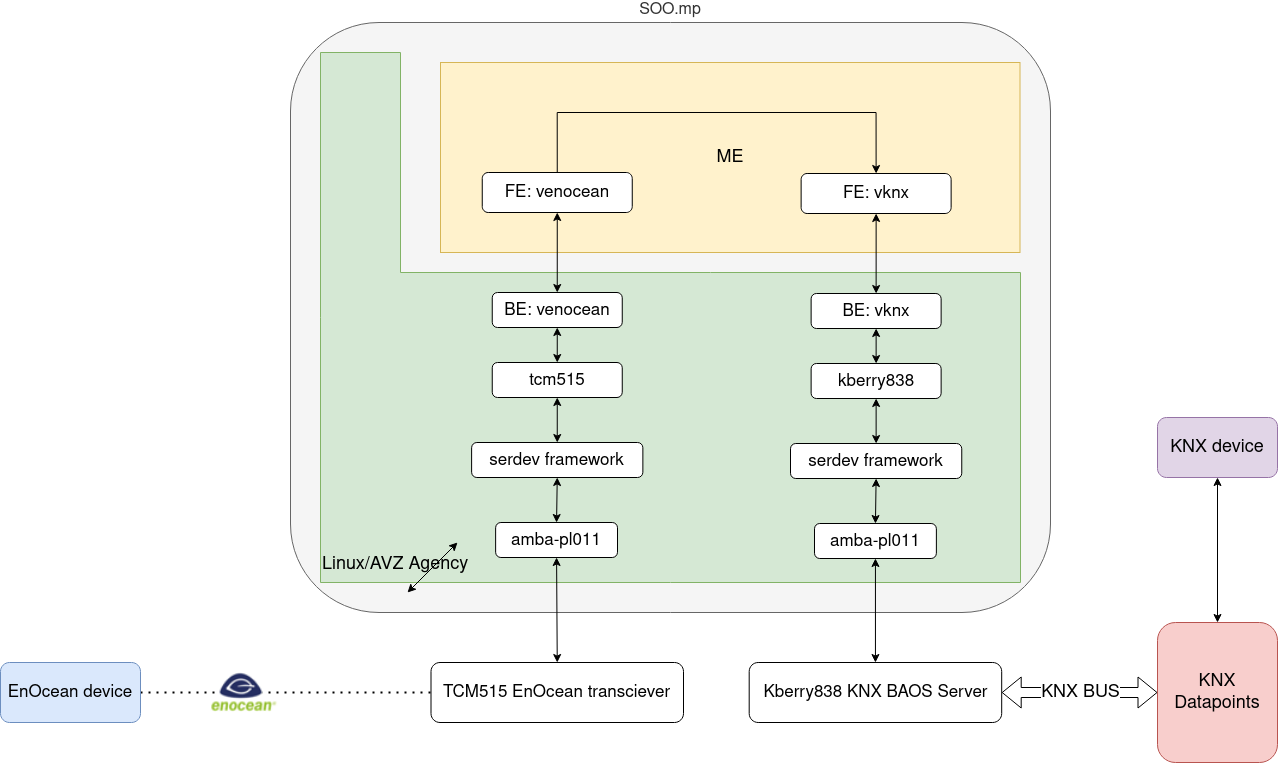

The diagram above was exported from draw.io. Its source (the exported page's mxGraphModel, read from the mxfile embedded in the PNG):
<mxGraphModel dx="2946" dy="1686" grid="1" gridSize="10" guides="1" tooltips="1" connect="1" arrows="1" fold="1" page="1" pageScale="1" pageWidth="1100" pageHeight="850" math="0" shadow="0">
  <root>
    <mxCell id="0" />
    <mxCell id="1" parent="0" />
    <mxCell id="w0oBCM0RoMLrCD9p2_cG-1" value="&lt;div&gt;SOO.mp&lt;/div&gt;" style="rounded=1;whiteSpace=wrap;html=1;labelPosition=center;verticalLabelPosition=top;align=center;verticalAlign=bottom;fontSize=16;fillColor=#f5f5f5;strokeColor=#666666;fontColor=#333333;" vertex="1" parent="1">
      <mxGeometry x="293" y="90" width="760" height="590" as="geometry" />
    </mxCell>
    <mxCell id="w0oBCM0RoMLrCD9p2_cG-3" value="&lt;div align=&quot;left&quot;&gt;Linux/AVZ Agency&lt;br&gt;&lt;/div&gt;" style="shape=corner;whiteSpace=wrap;html=1;direction=west;flipH=1;dx=80;dy=310;labelPosition=center;verticalLabelPosition=bottom;align=left;verticalAlign=top;spacingTop=-35;spacingBottom=0;fontSize=18;fillColor=#d5e8d4;strokeColor=#82b366;" vertex="1" parent="1">
      <mxGeometry x="323" y="120" width="700" height="530" as="geometry" />
    </mxCell>
    <mxCell id="w0oBCM0RoMLrCD9p2_cG-5" value="BE: venocean" style="rounded=1;whiteSpace=wrap;html=1;fontSize=17;" vertex="1" parent="1">
      <mxGeometry x="494.75" y="360" width="130" height="35" as="geometry" />
    </mxCell>
    <mxCell id="w0oBCM0RoMLrCD9p2_cG-21" value="&lt;font style=&quot;font-size: 18px;&quot;&gt;ME&lt;/font&gt;" style="rounded=0;whiteSpace=wrap;html=1;fillColor=#fff2cc;strokeColor=#d6b656;labelPosition=center;verticalLabelPosition=middle;align=center;verticalAlign=middle;" vertex="1" parent="1">
      <mxGeometry x="443" y="130" width="579.5" height="190" as="geometry" />
    </mxCell>
    <mxCell id="w0oBCM0RoMLrCD9p2_cG-45" style="edgeStyle=orthogonalEdgeStyle;rounded=0;orthogonalLoop=1;jettySize=auto;html=1;exitX=0.5;exitY=0;exitDx=0;exitDy=0;fontSize=18;entryX=0.5;entryY=0;entryDx=0;entryDy=0;" edge="1" parent="1" source="w0oBCM0RoMLrCD9p2_cG-4" target="w0oBCM0RoMLrCD9p2_cG-23">
      <mxGeometry relative="1" as="geometry">
        <Array as="points">
          <mxPoint x="560" y="180" />
          <mxPoint x="879" y="180" />
        </Array>
      </mxGeometry>
    </mxCell>
    <mxCell id="w0oBCM0RoMLrCD9p2_cG-4" value="&lt;div&gt;FE: venocean&lt;/div&gt;" style="rounded=1;whiteSpace=wrap;html=1;fontSize=17;" vertex="1" parent="1">
      <mxGeometry x="484.75" y="240" width="150" height="40" as="geometry" />
    </mxCell>
    <mxCell id="w0oBCM0RoMLrCD9p2_cG-7" value="tcm515" style="rounded=1;whiteSpace=wrap;html=1;fontSize=17;" vertex="1" parent="1">
      <mxGeometry x="494.75" y="430" width="130" height="35" as="geometry" />
    </mxCell>
    <mxCell id="w0oBCM0RoMLrCD9p2_cG-8" value="" style="endArrow=classic;startArrow=classic;html=1;rounded=0;fontSize=17;exitX=0.5;exitY=0;exitDx=0;exitDy=0;" edge="1" parent="1" source="w0oBCM0RoMLrCD9p2_cG-7" target="w0oBCM0RoMLrCD9p2_cG-5">
      <mxGeometry width="50" height="50" relative="1" as="geometry">
        <mxPoint x="663" y="390" as="sourcePoint" />
        <mxPoint x="713" y="340" as="targetPoint" />
      </mxGeometry>
    </mxCell>
    <mxCell id="w0oBCM0RoMLrCD9p2_cG-9" value="TCM515 EnOcean transciever" style="rounded=1;whiteSpace=wrap;html=1;fontSize=17;" vertex="1" parent="1">
      <mxGeometry x="433.5" y="730" width="252.5" height="60" as="geometry" />
    </mxCell>
    <mxCell id="w0oBCM0RoMLrCD9p2_cG-10" value="" style="endArrow=classic;startArrow=classic;html=1;rounded=0;fontSize=17;exitX=0.5;exitY=0;exitDx=0;exitDy=0;entryX=0.5;entryY=1;entryDx=0;entryDy=0;" edge="1" parent="1" source="w0oBCM0RoMLrCD9p2_cG-9" target="w0oBCM0RoMLrCD9p2_cG-12">
      <mxGeometry width="50" height="50" relative="1" as="geometry">
        <mxPoint x="293" y="600" as="sourcePoint" />
        <mxPoint x="457" y="570" as="targetPoint" />
      </mxGeometry>
    </mxCell>
    <mxCell id="w0oBCM0RoMLrCD9p2_cG-11" value="serdev framework" style="rounded=1;whiteSpace=wrap;html=1;fontSize=17;" vertex="1" parent="1">
      <mxGeometry x="474.12" y="510" width="171.25" height="35" as="geometry" />
    </mxCell>
    <mxCell id="w0oBCM0RoMLrCD9p2_cG-12" value="amba-pl011" style="rounded=1;whiteSpace=wrap;html=1;fontSize=17;" vertex="1" parent="1">
      <mxGeometry x="498.13" y="590" width="121.87" height="35" as="geometry" />
    </mxCell>
    <mxCell id="w0oBCM0RoMLrCD9p2_cG-13" value="" style="endArrow=classic;startArrow=classic;html=1;rounded=0;fontSize=17;exitX=0.5;exitY=0;exitDx=0;exitDy=0;entryX=0.5;entryY=1;entryDx=0;entryDy=0;" edge="1" parent="1" source="w0oBCM0RoMLrCD9p2_cG-12" target="w0oBCM0RoMLrCD9p2_cG-11">
      <mxGeometry width="50" height="50" relative="1" as="geometry">
        <mxPoint x="303.0000000000002" y="644.9999999999998" as="sourcePoint" />
        <mxPoint x="303.0050000000001" y="540.0000000000002" as="targetPoint" />
      </mxGeometry>
    </mxCell>
    <mxCell id="w0oBCM0RoMLrCD9p2_cG-14" value="" style="endArrow=classic;startArrow=classic;html=1;rounded=0;fontSize=17;entryX=0.5;entryY=1;entryDx=0;entryDy=0;exitX=0.5;exitY=0;exitDx=0;exitDy=0;" edge="1" parent="1" source="w0oBCM0RoMLrCD9p2_cG-11" target="w0oBCM0RoMLrCD9p2_cG-7">
      <mxGeometry width="50" height="50" relative="1" as="geometry">
        <mxPoint x="457" y="510" as="sourcePoint" />
        <mxPoint x="476.7550000000001" y="645.0000000000002" as="targetPoint" />
      </mxGeometry>
    </mxCell>
    <mxCell id="w0oBCM0RoMLrCD9p2_cG-15" value="" style="endArrow=none;dashed=1;html=1;dashPattern=1 3;strokeWidth=2;exitX=1;exitY=0.5;exitDx=0;exitDy=0;startArrow=none;entryX=1;entryY=0.5;entryDx=0;entryDy=0;" edge="1" parent="1" source="w0oBCM0RoMLrCD9p2_cG-16" target="w0oBCM0RoMLrCD9p2_cG-18">
      <mxGeometry width="50" height="50" relative="1" as="geometry">
        <mxPoint x="623.0000000000001" y="760.0031132731065" as="sourcePoint" />
        <mxPoint x="963" y="760" as="targetPoint" />
      </mxGeometry>
    </mxCell>
    <mxCell id="w0oBCM0RoMLrCD9p2_cG-16" value="" style="shape=image;verticalLabelPosition=bottom;labelBackgroundColor=#ffffff;verticalAlign=top;aspect=fixed;imageAspect=0;image=data:image/png,(base64 omitted: 5944 chars);" vertex="1" parent="1">
      <mxGeometry x="213" y="738.53" width="68" height="42.95" as="geometry" />
    </mxCell>
    <mxCell id="w0oBCM0RoMLrCD9p2_cG-17" value="" style="endArrow=none;dashed=1;html=1;dashPattern=1 3;strokeWidth=2;" edge="1" parent="1" target="w0oBCM0RoMLrCD9p2_cG-16">
      <mxGeometry width="50" height="50" relative="1" as="geometry">
        <mxPoint x="433" y="760" as="sourcePoint" />
        <mxPoint x="963" y="759.9999999999998" as="targetPoint" />
      </mxGeometry>
    </mxCell>
    <mxCell id="w0oBCM0RoMLrCD9p2_cG-18" value="EnOcean device" style="rounded=1;whiteSpace=wrap;html=1;fontSize=17;fillColor=#dae8fc;strokeColor=#6c8ebf;" vertex="1" parent="1">
      <mxGeometry x="3" y="730" width="140" height="60" as="geometry" />
    </mxCell>
    <mxCell id="w0oBCM0RoMLrCD9p2_cG-6" value="" style="endArrow=classic;startArrow=classic;html=1;rounded=0;fontSize=17;exitX=0.5;exitY=0;exitDx=0;exitDy=0;" edge="1" parent="1" source="w0oBCM0RoMLrCD9p2_cG-5" target="w0oBCM0RoMLrCD9p2_cG-4">
      <mxGeometry width="50" height="50" relative="1" as="geometry">
        <mxPoint x="663" y="390" as="sourcePoint" />
        <mxPoint x="713" y="340" as="targetPoint" />
      </mxGeometry>
    </mxCell>
    <mxCell id="w0oBCM0RoMLrCD9p2_cG-22" value="BE: vknx" style="rounded=1;whiteSpace=wrap;html=1;fontSize=17;" vertex="1" parent="1">
      <mxGeometry x="813.63" y="361" width="130" height="35" as="geometry" />
    </mxCell>
    <mxCell id="w0oBCM0RoMLrCD9p2_cG-23" value="FE: vknx" style="rounded=1;whiteSpace=wrap;html=1;fontSize=17;" vertex="1" parent="1">
      <mxGeometry x="803.63" y="241" width="150" height="40" as="geometry" />
    </mxCell>
    <mxCell id="w0oBCM0RoMLrCD9p2_cG-24" value="kberry838" style="rounded=1;whiteSpace=wrap;html=1;fontSize=17;" vertex="1" parent="1">
      <mxGeometry x="813.63" y="431" width="130" height="35" as="geometry" />
    </mxCell>
    <mxCell id="w0oBCM0RoMLrCD9p2_cG-25" value="" style="endArrow=classic;startArrow=classic;html=1;rounded=0;fontSize=17;exitX=0.5;exitY=0;exitDx=0;exitDy=0;" edge="1" parent="1" source="w0oBCM0RoMLrCD9p2_cG-24" target="w0oBCM0RoMLrCD9p2_cG-22">
      <mxGeometry width="50" height="50" relative="1" as="geometry">
        <mxPoint x="981.88" y="391" as="sourcePoint" />
        <mxPoint x="1031.88" y="341" as="targetPoint" />
      </mxGeometry>
    </mxCell>
    <mxCell id="w0oBCM0RoMLrCD9p2_cG-26" value="serdev framework" style="rounded=1;whiteSpace=wrap;html=1;fontSize=17;" vertex="1" parent="1">
      <mxGeometry x="793" y="511" width="171.25" height="35" as="geometry" />
    </mxCell>
    <mxCell id="w0oBCM0RoMLrCD9p2_cG-27" value="amba-pl011" style="rounded=1;whiteSpace=wrap;html=1;fontSize=17;" vertex="1" parent="1">
      <mxGeometry x="817.01" y="591" width="121.87" height="35" as="geometry" />
    </mxCell>
    <mxCell id="w0oBCM0RoMLrCD9p2_cG-28" value="" style="endArrow=classic;startArrow=classic;html=1;rounded=0;fontSize=17;exitX=0.5;exitY=0;exitDx=0;exitDy=0;entryX=0.5;entryY=1;entryDx=0;entryDy=0;" edge="1" parent="1" source="w0oBCM0RoMLrCD9p2_cG-27" target="w0oBCM0RoMLrCD9p2_cG-26">
      <mxGeometry width="50" height="50" relative="1" as="geometry">
        <mxPoint x="621.8800000000002" y="645.9999999999998" as="sourcePoint" />
        <mxPoint x="621.8850000000001" y="541.0000000000002" as="targetPoint" />
      </mxGeometry>
    </mxCell>
    <mxCell id="w0oBCM0RoMLrCD9p2_cG-29" value="" style="endArrow=classic;startArrow=classic;html=1;rounded=0;fontSize=17;entryX=0.5;entryY=1;entryDx=0;entryDy=0;exitX=0.5;exitY=0;exitDx=0;exitDy=0;" edge="1" parent="1" source="w0oBCM0RoMLrCD9p2_cG-26" target="w0oBCM0RoMLrCD9p2_cG-24">
      <mxGeometry width="50" height="50" relative="1" as="geometry">
        <mxPoint x="775.88" y="511" as="sourcePoint" />
        <mxPoint x="795.6350000000001" y="646.0000000000002" as="targetPoint" />
      </mxGeometry>
    </mxCell>
    <mxCell id="w0oBCM0RoMLrCD9p2_cG-30" value="" style="endArrow=classic;startArrow=classic;html=1;rounded=0;fontSize=17;exitX=0.5;exitY=0;exitDx=0;exitDy=0;" edge="1" parent="1" source="w0oBCM0RoMLrCD9p2_cG-22" target="w0oBCM0RoMLrCD9p2_cG-23">
      <mxGeometry width="50" height="50" relative="1" as="geometry">
        <mxPoint x="981.88" y="391" as="sourcePoint" />
        <mxPoint x="1031.88" y="341" as="targetPoint" />
      </mxGeometry>
    </mxCell>
    <mxCell id="w0oBCM0RoMLrCD9p2_cG-40" value="Kberry838 KNX BAOS Server" style="rounded=1;whiteSpace=wrap;html=1;fontSize=17;" vertex="1" parent="1">
      <mxGeometry x="751.7" y="730" width="252.5" height="60" as="geometry" />
    </mxCell>
    <mxCell id="w0oBCM0RoMLrCD9p2_cG-41" value="" style="endArrow=classic;startArrow=classic;html=1;rounded=0;fontSize=18;exitX=0.5;exitY=0;exitDx=0;exitDy=0;entryX=0.5;entryY=1;entryDx=0;entryDy=0;" edge="1" parent="1" source="w0oBCM0RoMLrCD9p2_cG-40" target="w0oBCM0RoMLrCD9p2_cG-27">
      <mxGeometry width="50" height="50" relative="1" as="geometry">
        <mxPoint x="520" y="500" as="sourcePoint" />
        <mxPoint x="570" y="450" as="targetPoint" />
      </mxGeometry>
    </mxCell>
    <mxCell id="w0oBCM0RoMLrCD9p2_cG-42" value="KNX BUS" style="shape=flexArrow;endArrow=classic;startArrow=classic;html=1;rounded=0;fontSize=18;exitX=1;exitY=0.5;exitDx=0;exitDy=0;" edge="1" parent="1" source="w0oBCM0RoMLrCD9p2_cG-40" target="w0oBCM0RoMLrCD9p2_cG-43">
      <mxGeometry width="100" height="100" relative="1" as="geometry">
        <mxPoint x="1010" y="820" as="sourcePoint" />
        <mxPoint x="1220" y="760" as="targetPoint" />
      </mxGeometry>
    </mxCell>
    <mxCell id="w0oBCM0RoMLrCD9p2_cG-43" value="&lt;div&gt;KNX&lt;/div&gt;&lt;div&gt;Datapoints&lt;br&gt;&lt;/div&gt;" style="rounded=1;whiteSpace=wrap;html=1;fontSize=18;fillColor=#f8cecc;strokeColor=#b85450;" vertex="1" parent="1">
      <mxGeometry x="1160" y="690" width="120" height="140" as="geometry" />
    </mxCell>
    <mxCell id="w0oBCM0RoMLrCD9p2_cG-44" value="" style="endArrow=classic;startArrow=classic;html=1;rounded=0;fontSize=18;" edge="1" parent="1">
      <mxGeometry width="50" height="50" relative="1" as="geometry">
        <mxPoint x="410" y="660" as="sourcePoint" />
        <mxPoint x="460" y="610" as="targetPoint" />
      </mxGeometry>
    </mxCell>
    <mxCell id="w0oBCM0RoMLrCD9p2_cG-47" value="KNX device" style="rounded=1;whiteSpace=wrap;html=1;fontSize=18;fillColor=#e1d5e7;strokeColor=#9673a6;" vertex="1" parent="1">
      <mxGeometry x="1160" y="485" width="120" height="60" as="geometry" />
    </mxCell>
    <mxCell id="w0oBCM0RoMLrCD9p2_cG-48" value="" style="endArrow=classic;startArrow=classic;html=1;rounded=0;fontSize=18;exitX=0.5;exitY=0;exitDx=0;exitDy=0;entryX=0.5;entryY=1;entryDx=0;entryDy=0;" edge="1" parent="1" source="w0oBCM0RoMLrCD9p2_cG-43" target="w0oBCM0RoMLrCD9p2_cG-47">
      <mxGeometry width="50" height="50" relative="1" as="geometry">
        <mxPoint x="1200" y="680" as="sourcePoint" />
        <mxPoint x="1250" y="630" as="targetPoint" />
      </mxGeometry>
    </mxCell>
  </root>
</mxGraphModel>